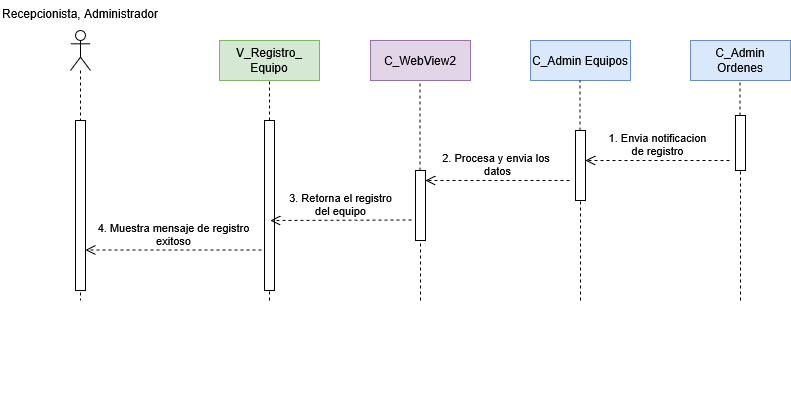

The diagram above was exported from draw.io. Its source (the exported page's mxGraphModel, read from the mxfile embedded in the PNG):
<mxGraphModel dx="1238" dy="1339" grid="1" gridSize="10" guides="1" tooltips="1" connect="1" arrows="1" fold="1" page="1" pageScale="1" pageWidth="827" pageHeight="1169" math="0" shadow="0">
  <root>
    <mxCell id="0" />
    <mxCell id="1" parent="0" />
    <mxCell id="dq1pXLo9JrbS9ohwasmM-3" value="" style="endArrow=none;dashed=1;html=1;rounded=0;entryX=0.5;entryY=1;entryDx=0;entryDy=0;" parent="1" source="dq1pXLo9JrbS9ohwasmM-67" target="dq1pXLo9JrbS9ohwasmM-12" edge="1">
      <mxGeometry width="50" height="50" relative="1" as="geometry">
        <mxPoint x="830" y="1240" as="sourcePoint" />
        <mxPoint x="828.5" y="410" as="targetPoint" />
      </mxGeometry>
    </mxCell>
    <mxCell id="dq1pXLo9JrbS9ohwasmM-4" value="" style="endArrow=none;dashed=1;html=1;rounded=0;" parent="1" source="dq1pXLo9JrbS9ohwasmM-65" edge="1">
      <mxGeometry width="50" height="50" relative="1" as="geometry">
        <mxPoint x="980" y="1240" as="sourcePoint" />
        <mxPoint x="979.5" y="380" as="targetPoint" />
      </mxGeometry>
    </mxCell>
    <mxCell id="dq1pXLo9JrbS9ohwasmM-5" value="" style="endArrow=none;dashed=1;html=1;rounded=0;" parent="1" source="dq1pXLo9JrbS9ohwasmM-49" edge="1">
      <mxGeometry width="50" height="50" relative="1" as="geometry">
        <mxPoint x="1300" y="810" as="sourcePoint" />
        <mxPoint x="1299.5" y="380" as="targetPoint" />
      </mxGeometry>
    </mxCell>
    <mxCell id="dq1pXLo9JrbS9ohwasmM-8" value="C_WebView2" style="rounded=0;whiteSpace=wrap;html=1;fillColor=#e1d5e7;strokeColor=#9673a6;" parent="1" vertex="1">
      <mxGeometry x="930" y="340" width="100" height="40" as="geometry" />
    </mxCell>
    <mxCell id="dq1pXLo9JrbS9ohwasmM-12" value="&lt;div&gt;V_Registro_&lt;/div&gt;&lt;div&gt;Equipo&lt;/div&gt;" style="rounded=0;whiteSpace=wrap;html=1;fillColor=#d5e8d4;strokeColor=#82b366;" parent="1" vertex="1">
      <mxGeometry x="779" y="340" width="100" height="40" as="geometry" />
    </mxCell>
    <mxCell id="dq1pXLo9JrbS9ohwasmM-13" value="C_Admin Equipos" style="rounded=0;whiteSpace=wrap;html=1;fillColor=#dae8fc;strokeColor=#6c8ebf;" parent="1" vertex="1">
      <mxGeometry x="1090" y="340" width="100" height="40" as="geometry" />
    </mxCell>
    <mxCell id="dq1pXLo9JrbS9ohwasmM-14" value="" style="shape=umlLifeline;perimeter=lifelinePerimeter;whiteSpace=wrap;html=1;container=1;dropTarget=0;collapsible=0;recursiveResize=0;outlineConnect=0;portConstraint=eastwest;newEdgeStyle={&quot;curved&quot;:0,&quot;rounded&quot;:0};participant=umlActor;" parent="1" vertex="1">
      <mxGeometry x="630" y="330" width="20" height="270" as="geometry" />
    </mxCell>
    <mxCell id="dq1pXLo9JrbS9ohwasmM-15" value="" style="html=1;points=[[0,0,0,0,5],[0,1,0,0,-5],[1,0,0,0,5],[1,1,0,0,-5]];perimeter=orthogonalPerimeter;outlineConnect=0;targetShapes=umlLifeline;portConstraint=eastwest;newEdgeStyle={&quot;curved&quot;:0,&quot;rounded&quot;:0};" parent="1" vertex="1">
      <mxGeometry x="635" y="420" width="10" height="170" as="geometry" />
    </mxCell>
    <mxCell id="dq1pXLo9JrbS9ohwasmM-22" value="" style="endArrow=none;dashed=1;html=1;rounded=0;" parent="1" source="dq1pXLo9JrbS9ohwasmM-62" edge="1">
      <mxGeometry width="50" height="50" relative="1" as="geometry">
        <mxPoint x="1140" y="800" as="sourcePoint" />
        <mxPoint x="1139.5" y="380" as="targetPoint" />
      </mxGeometry>
    </mxCell>
    <mxCell id="dq1pXLo9JrbS9ohwasmM-47" value="C_Admin Ordenes" style="rounded=0;whiteSpace=wrap;html=1;fillColor=#dae8fc;strokeColor=#6c8ebf;" parent="1" vertex="1">
      <mxGeometry x="1250" y="340" width="100" height="40" as="geometry" />
    </mxCell>
    <mxCell id="dq1pXLo9JrbS9ohwasmM-63" value="" style="html=1;verticalAlign=bottom;endArrow=open;dashed=1;endSize=8;curved=0;rounded=0;" parent="1" edge="1">
      <mxGeometry x="0.0345" y="-10" relative="1" as="geometry">
        <mxPoint x="975" y="700" as="sourcePoint" />
        <mxPoint x="975" y="700" as="targetPoint" />
        <mxPoint as="offset" />
      </mxGeometry>
    </mxCell>
    <mxCell id="dq1pXLo9JrbS9ohwasmM-66" value="" style="endArrow=none;dashed=1;html=1;rounded=0;entryX=0.5;entryY=1;entryDx=0;entryDy=0;" parent="1" target="dq1pXLo9JrbS9ohwasmM-67" edge="1">
      <mxGeometry width="50" height="50" relative="1" as="geometry">
        <mxPoint x="829" y="600" as="sourcePoint" />
        <mxPoint x="829" y="380" as="targetPoint" />
      </mxGeometry>
    </mxCell>
    <mxCell id="dq1pXLo9JrbS9ohwasmM-67" value="" style="html=1;points=[[0,0,0,0,5],[0,1,0,0,-5],[1,0,0,0,5],[1,1,0,0,-5]];perimeter=orthogonalPerimeter;outlineConnect=0;targetShapes=umlLifeline;portConstraint=eastwest;newEdgeStyle={&quot;curved&quot;:0,&quot;rounded&quot;:0};" parent="1" vertex="1">
      <mxGeometry x="824" y="420" width="10" height="170" as="geometry" />
    </mxCell>
    <mxCell id="dq1pXLo9JrbS9ohwasmM-68" value="" style="endArrow=none;dashed=1;html=1;rounded=0;" parent="1" target="dq1pXLo9JrbS9ohwasmM-65" edge="1">
      <mxGeometry width="50" height="50" relative="1" as="geometry">
        <mxPoint x="980" y="600" as="sourcePoint" />
        <mxPoint x="979.5" y="380" as="targetPoint" />
      </mxGeometry>
    </mxCell>
    <mxCell id="dq1pXLo9JrbS9ohwasmM-65" value="" style="html=1;points=[[0,0,0,0,5],[0,1,0,0,-5],[1,0,0,0,5],[1,1,0,0,-5]];perimeter=orthogonalPerimeter;outlineConnect=0;targetShapes=umlLifeline;portConstraint=eastwest;newEdgeStyle={&quot;curved&quot;:0,&quot;rounded&quot;:0};" parent="1" vertex="1">
      <mxGeometry x="975" y="470" width="10" height="70" as="geometry" />
    </mxCell>
    <mxCell id="dq1pXLo9JrbS9ohwasmM-69" value="" style="endArrow=none;dashed=1;html=1;rounded=0;" parent="1" target="dq1pXLo9JrbS9ohwasmM-62" edge="1">
      <mxGeometry width="50" height="50" relative="1" as="geometry">
        <mxPoint x="1140" y="600" as="sourcePoint" />
        <mxPoint x="1139.5" y="380" as="targetPoint" />
      </mxGeometry>
    </mxCell>
    <mxCell id="dq1pXLo9JrbS9ohwasmM-62" value="" style="html=1;points=[[0,0,0,0,5],[0,1,0,0,-5],[1,0,0,0,5],[1,1,0,0,-5]];perimeter=orthogonalPerimeter;outlineConnect=0;targetShapes=umlLifeline;portConstraint=eastwest;newEdgeStyle={&quot;curved&quot;:0,&quot;rounded&quot;:0};" parent="1" vertex="1">
      <mxGeometry x="1135" y="430" width="10" height="70" as="geometry" />
    </mxCell>
    <mxCell id="dq1pXLo9JrbS9ohwasmM-71" value="" style="endArrow=none;dashed=1;html=1;rounded=0;" parent="1" target="dq1pXLo9JrbS9ohwasmM-49" edge="1">
      <mxGeometry width="50" height="50" relative="1" as="geometry">
        <mxPoint x="1300" y="600" as="sourcePoint" />
        <mxPoint x="1299.5" y="380" as="targetPoint" />
      </mxGeometry>
    </mxCell>
    <mxCell id="dq1pXLo9JrbS9ohwasmM-49" value="" style="html=1;points=[[0,0,0,0,5],[0,1,0,0,-5],[1,0,0,0,5],[1,1,0,0,-5]];perimeter=orthogonalPerimeter;outlineConnect=0;targetShapes=umlLifeline;portConstraint=eastwest;newEdgeStyle={&quot;curved&quot;:0,&quot;rounded&quot;:0};" parent="1" vertex="1">
      <mxGeometry x="1295" y="415" width="10" height="55" as="geometry" />
    </mxCell>
    <mxCell id="dq1pXLo9JrbS9ohwasmM-76" value="1. Envia notificacion&lt;div&gt;de registro&lt;/div&gt;" style="html=1;verticalAlign=bottom;endArrow=open;dashed=1;endSize=8;curved=0;rounded=0;" parent="1" edge="1">
      <mxGeometry relative="1" as="geometry">
        <mxPoint x="1289" y="460" as="sourcePoint" />
        <mxPoint x="1145" y="460" as="targetPoint" />
      </mxGeometry>
    </mxCell>
    <mxCell id="dq1pXLo9JrbS9ohwasmM-77" value="2. Procesa y envia los&amp;nbsp;&lt;div&gt;datos&lt;/div&gt;" style="html=1;verticalAlign=bottom;endArrow=open;dashed=1;endSize=8;curved=0;rounded=0;" parent="1" edge="1">
      <mxGeometry relative="1" as="geometry">
        <mxPoint x="1129" y="480" as="sourcePoint" />
        <mxPoint x="985" y="480" as="targetPoint" />
      </mxGeometry>
    </mxCell>
    <mxCell id="dq1pXLo9JrbS9ohwasmM-78" value="3. Retorna el registro&lt;div&gt;del equipo&lt;/div&gt;" style="html=1;verticalAlign=bottom;endArrow=open;dashed=1;endSize=8;curved=0;rounded=0;" parent="1" edge="1">
      <mxGeometry x="0.0071" relative="1" as="geometry">
        <mxPoint x="971" y="519.5" as="sourcePoint" />
        <mxPoint x="830" y="520" as="targetPoint" />
        <mxPoint as="offset" />
      </mxGeometry>
    </mxCell>
    <mxCell id="dq1pXLo9JrbS9ohwasmM-79" value="4. Muestra mensaje de registro&lt;div&gt;exitoso&lt;/div&gt;" style="html=1;verticalAlign=bottom;endArrow=open;dashed=1;endSize=8;curved=0;rounded=0;" parent="1" target="dq1pXLo9JrbS9ohwasmM-15" edge="1">
      <mxGeometry relative="1" as="geometry">
        <mxPoint x="821" y="549.5" as="sourcePoint" />
        <mxPoint x="680" y="550" as="targetPoint" />
      </mxGeometry>
    </mxCell>
    <mxCell id="ZEQ0asyL2ZMeFeQkk0P9-1" value="Recepcionista, Administrador" style="text;whiteSpace=wrap;html=1;" vertex="1" parent="1">
      <mxGeometry x="560" y="300" width="160" height="40" as="geometry" />
    </mxCell>
  </root>
</mxGraphModel>